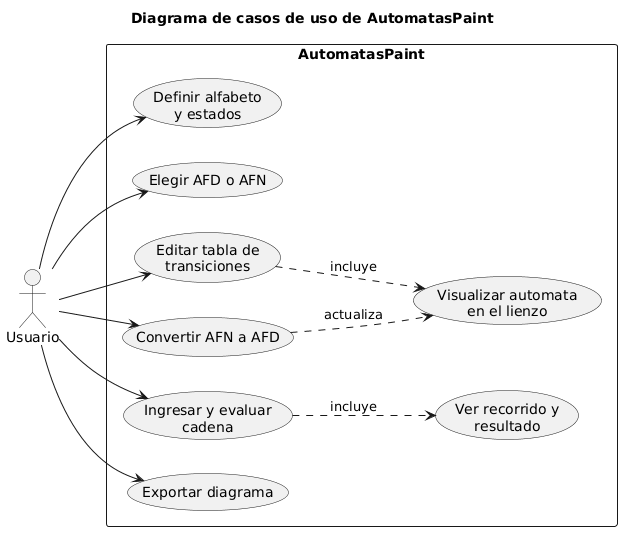

The diagram above was rendered by PlantUML. Its source (embedded in the PNG):
@startuml
left to right direction
skinparam shadowing false
title Diagrama de casos de uso de AutomatasPaint
actor Usuario
rectangle AutomatasPaint {
  usecase "Definir alfabeto\ny estados" as UC1
  usecase "Elegir AFD o AFN" as UC2
  usecase "Editar tabla de\ntransiciones" as UC3
  usecase "Visualizar automata\nen el lienzo" as UC4
  usecase "Convertir AFN a AFD" as UC5
  usecase "Ingresar y evaluar\ncadena" as UC6
  usecase "Ver recorrido y\nresultado" as UC7
  usecase "Exportar diagrama" as UC8
}
Usuario --> UC1
Usuario --> UC2
Usuario --> UC3
Usuario --> UC5
Usuario --> UC6
Usuario --> UC8
UC3 ..> UC4 : incluye
UC6 ..> UC7 : incluye
UC5 ..> UC4 : actualiza
@enduml